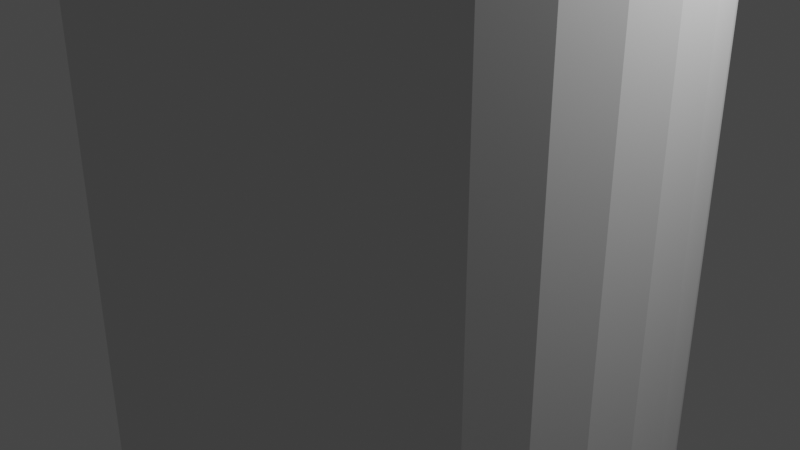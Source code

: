 # Source: ElasticHolder.blend  (saved by Blender 2.93.21; exported with 4.5.12 LTS)
import bpy
from mathutils import Matrix  # noqa: F401  (used for matrix-valued properties, if any)

bpy.ops.wm.read_factory_settings(use_empty=True)
scene = bpy.context.scene
scene.name = 'Scene'

# ---- collections
col_collection = bpy.data.collections.new('Collection'); scene.collection.children.link(col_collection)

# ---- world
world_world = bpy.data.worlds.new('World'); scene.world = world_world
world_world.use_nodes = True; world_world.node_tree.nodes.clear()
_N = world_world.node_tree.nodes; _L = world_world.node_tree.links
n0 = _N.new('ShaderNodeOutputWorld'); n0.name = 'World Output'; n0.location = (300, 300)
n1 = _N.new('ShaderNodeBackground'); n1.name = 'Background'; n1.location = (10, 300)
n1.inputs[0].default_value = (0.05088, 0.05088, 0.05088, 1.0)
_L.new(n1.outputs[0], n0.inputs[0])
n0.is_active_output = True
world_world.color = (0.05088, 0.05088, 0.05088)
world_world.use_sun_shadow = False
world_world.sun_shadow_jitter_overblur = 0.0

# ---- cameras
cam_camera = bpy.data.cameras.new('Camera')
cam_camera.clip_end = 100.0
cam_camera.ortho_scale = 7.314

# ---- lights
light_light = bpy.data.lights.new('Light', 'POINT')
light_light.transmission_factor = 0.0
light_light.energy = 1000.0
light_light.shadow_soft_size = 0.1
light_light.shadow_maximum_resolution = 0.006
light_light.use_absolute_resolution = True

# ---- meshes
me_cylinder = bpy.data.meshes.new('Cylinder')
me_cylinder.from_pydata([(0.0, 1.0, -1.0), (0.0, 1.0, 1.0), (0.1951, 0.9808, -1.0), (0.1951, 0.9808, 1.0), (0.3827, 0.9239, -1.0), (0.3827, 0.9239, 1.0), (0.5556, 0.8315, -1.0), (0.5556, 0.8315, 1.0), (0.7071, 0.7071, -1.0), (0.7071, 0.7071, 1.0), (0.8315, 0.5556, -1.0), (0.8315, 0.5556, 1.0), (0.9239, 0.3827, -1.0), (0.9239, 0.3827, 1.0), (0.9808, 0.1951, -1.0), (0.9808, 0.1951, 1.0), (1.0, -4.371e-08, -1.0), (1.0, -4.371e-08, 1.0), (0.9808, -0.1951, -1.0), (0.9808, -0.1951, 1.0), (0.9239, -0.3827, -1.0), (0.9239, -0.3827, 1.0), (0.8315, -0.5556, -1.0), (0.8315, -0.5556, 1.0), (0.7071, -0.7071, -1.0), (0.7071, -0.7071, 1.0), (0.5556, -0.8315, -1.0), (0.5556, -0.8315, 1.0), (0.3827, -0.9239, -1.0), (0.3827, -0.9239, 1.0), (0.1951, -0.9808, -1.0), (0.1951, -0.9808, 1.0), (-8.742e-08, -1.0, -1.0), (-8.742e-08, -1.0, 1.0), (-0.1951, -0.9808, -1.0), (-0.1951, -0.9808, 1.0), (-0.3827, -0.9239, -1.0), (-0.3827, -0.9239, 1.0), (-0.5556, -0.8315, -1.0), (-0.5556, -0.8315, 1.0), (-0.7071, -0.7071, -1.0), (-0.7071, -0.7071, 1.0), (-0.8315, -0.5556, -1.0), (-0.8315, -0.5556, 1.0), (-0.9239, -0.3827, -1.0), (-0.9239, -0.3827, 1.0), (-0.9808, -0.1951, -1.0), (-0.9808, -0.1951, 1.0), (-1.0, 1.192e-08, -1.0), (-1.0, 1.192e-08, 1.0), (-0.9808, 0.1951, -1.0), (-0.9808, 0.1951, 1.0), (-0.9239, 0.3827, -1.0), (-0.9239, 0.3827, 1.0), (-0.8315, 0.5556, -1.0), (-0.8315, 0.5556, 1.0), (-0.7071, 0.7071, -1.0), (-0.7071, 0.7071, 1.0), (-0.5556, 0.8315, -1.0), (-0.5556, 0.8315, 1.0), (-0.3827, 0.9239, -1.0), (-0.3827, 0.9239, 1.0), (-0.1951, 0.9808, -1.0), (-0.1951, 0.9808, 1.0), (0.1112, -0.559, -1.0), (0.1112, -0.559, 1.0), (-4.94e-08, -0.57, -1.0), (-4.974e-08, -0.57, 1.0), (-0.2181, -0.5266, 1.0), (-0.1112, -0.559, 1.0), (0.2181, -0.5266, 1.0), (0.4031, -0.4031, 1.0), (0.3167, -0.4739, 1.0), (0.4739, 0.3167, 1.0), (0.57, -2.535e-08, 1.0), (0.559, -0.1112, 1.0), (0.559, 0.1112, 1.0), (0.4739, -0.3167, 1.0), (0.5266, -0.2181, 1.0), (-0.1112, -0.559, -1.0), (0.5266, 0.2181, 1.0), (-0.2181, -0.5266, -1.0), (-0.3167, -0.4739, -1.0), (-0.3167, -0.4739, 1.0), (-0.57, 6.363e-09, 1.0), (-0.5266, -0.2181, 1.0), (-0.559, -0.1112, 1.0), (-0.559, 0.1112, 1.0), (-0.4031, -0.4031, 1.0), (-0.4739, -0.3167, 1.0), (-0.4739, 0.3167, 1.0), (-0.4031, -0.4031, -1.0), (-0.5266, 0.2181, 1.0), (-0.4031, 0.4031, 1.0), (-0.1112, 0.559, 1.0), (-0.2181, 0.5266, 1.0), (-0.3167, 0.4739, 1.0), (0.1112, 0.559, 1.0), (0.3167, 0.4739, 1.0), (0.4031, 0.4031, 1.0), (0.2181, 0.5266, 1.0), (9.313e-11, 0.57, 1.0), (-0.4739, -0.3167, -1.0), (-0.5266, -0.2181, -1.0), (-0.559, -0.1112, -1.0), (0.3167, -0.4739, -1.0), (0.2181, -0.5266, -1.0), (0.4739, -0.3167, -1.0), (0.4739, 0.3167, -1.0), (-0.57, 5.431e-09, -1.0), (0.57, -2.628e-08, -1.0), (0.559, -0.1112, -1.0), (0.559, 0.1112, -1.0), (0.5266, -0.2181, -1.0), (0.5266, 0.2181, -1.0), (0.4031, -0.4031, -1.0), (-0.559, 0.1112, -1.0), (-0.5266, 0.2181, -1.0), (-0.4739, 0.3167, -1.0), (-0.4031, 0.4031, -1.0), (-0.1112, 0.559, -1.0), (-0.2181, 0.5266, -1.0), (0.2181, 0.5266, -1.0), (0.1112, 0.559, -1.0), (0.4031, 0.4031, -1.0), (0.3167, 0.4739, -1.0), (4.346e-10, 0.57, -1.0), (-0.3167, 0.4739, -1.0)], [], [(0, 1, 3, 2), (2, 3, 5, 4), (4, 5, 7, 6), (6, 7, 9, 8), (8, 9, 11, 10), (10, 11, 13, 12), (12, 13, 15, 14), (14, 15, 17, 16), (16, 17, 19, 18), (18, 19, 21, 20), (20, 21, 23, 22), (22, 23, 25, 24), (24, 25, 27, 26), (26, 27, 29, 28), (28, 29, 31, 30), (30, 31, 33, 32), (32, 33, 35, 34), (34, 35, 37, 36), (36, 37, 39, 38), (38, 39, 41, 40), (40, 41, 43, 42), (42, 43, 45, 44), (44, 45, 47, 46), (46, 47, 49, 48), (48, 49, 51, 50), (50, 51, 53, 52), (52, 53, 55, 54), (54, 55, 57, 56), (56, 57, 59, 58), (58, 59, 61, 60), (35, 33, 31, 29, 27, 25, 71, 72, 70, 65, 67, 69, 68, 83, 88, 89, 85, 86, 84, 87, 92, 90, 93, 96, 95, 94, 101, 97, 100, 98, 99, 9, 7, 5, 3, 1, 63, 61, 59, 57, 55, 53, 51, 49, 47, 45, 43, 41, 39, 37), (21, 19, 17, 15, 13, 11, 9, 99, 73, 80, 76, 74, 75, 78, 77, 71, 25, 23), (60, 61, 63, 62), (62, 63, 1, 0), (124, 8, 10, 12, 14, 16, 18, 20, 22, 24, 115, 107, 113, 111, 110, 112, 114, 108), (2, 4, 6, 8, 124, 125, 122, 123, 126, 120, 121, 127, 119, 118, 117, 116, 109, 104, 103, 102, 91, 82, 81, 79, 66, 64, 106, 105, 115, 24, 26, 28, 30, 32, 34, 36, 38, 40, 42, 44, 46, 48, 50, 52, 54, 56, 58, 60, 62, 0), (123, 97, 101, 126), (122, 100, 97, 123), (125, 98, 100, 122), (124, 99, 98, 125), (73, 99, 124, 108), (80, 73, 108, 114), (76, 80, 114, 112), (74, 76, 112, 110), (75, 74, 110, 111), (78, 75, 111, 113), (77, 78, 113, 107), (71, 77, 107, 115), (72, 71, 115, 105), (70, 72, 105, 106), (106, 64, 65, 70), (67, 65, 64, 66), (69, 67, 66, 79), (68, 69, 79, 81), (83, 68, 81, 82), (88, 83, 82, 91), (102, 89, 88, 91), (103, 85, 89, 102), (104, 86, 85, 103), (109, 84, 86, 104), (116, 87, 84, 109), (117, 92, 87, 116), (118, 90, 92, 117), (119, 93, 90, 118), (127, 96, 93, 119), (121, 95, 96, 127), (120, 94, 95, 121), (126, 101, 94, 120)])
_uv = me_cylinder.uv_layers.new(name='UVMap')
_uv.uv.foreach_set('vector', [1.0, 0.5, 1.0, 1.0, 0.9688, 1.0, 0.9688, 0.5, 0.9688, 0.5, 0.9688, 1.0, 0.9375, 1.0, 0.9375, 0.5, 0.9375, 0.5, 0.9375, 1.0, 0.9062, 1.0, 0.9062, 0.5, 0.9062, 0.5, 0.9062, 1.0, 0.875, 1.0, 0.875, 0.5, 0.875, 0.5, 0.875, 1.0, 0.8438, 1.0, 0.8438, 0.5, 0.8438, 0.5, 0.8438, 1.0, 0.8125, 1.0, 0.8125, 0.5, 0.8125, 0.5, 0.8125, 1.0, 0.7812, 1.0, 0.7812, 0.5, 0.7812, 0.5, 0.7812, 1.0, 0.75, 1.0, 0.75, 0.5, 0.75, 0.5, 0.75, 1.0, 0.7188, 1.0, 0.7188, 0.5, 0.7188, 0.5, 0.7188, 1.0, 0.6875, 1.0, 0.6875, 0.5, 0.6875, 0.5, 0.6875, 1.0, 0.6562, 1.0, 0.6562, 0.5, 0.6562, 0.5, 0.6562, 1.0, 0.625, 1.0, 0.625, 0.5, 0.625, 0.5, 0.625, 1.0, 0.5938, 1.0, 0.5938, 0.5, 0.5938, 0.5, 0.5938, 1.0, 0.5625, 1.0, 0.5625, 0.5, 0.5625, 0.5, 0.5625, 1.0, 0.5312, 1.0, 0.5312, 0.5, 0.5312, 0.5, 0.5312, 1.0, 0.5, 1.0, 0.5, 0.5, 0.5, 0.5, 0.5, 1.0, 0.4688, 1.0, 0.4688, 0.5, 0.4688, 0.5, 0.4688, 1.0, 0.4375, 1.0, 0.4375, 0.5, 0.4375, 0.5, 0.4375, 1.0, 0.4062, 1.0, 0.4062, 0.5, 0.4062, 0.5, 0.4062, 1.0, 0.375, 1.0, 0.375, 0.5, 0.375, 0.5, 0.375, 1.0, 0.3438, 1.0, 0.3438, 0.5, 0.3438, 0.5, 0.3438, 1.0, 0.3125, 1.0, 0.3125, 0.5, 0.3125, 0.5, 0.3125, 1.0, 0.2812, 1.0, 0.2812, 0.5, 0.2812, 0.5, 0.2812, 1.0, 0.25, 1.0, 0.25, 0.5, 0.25, 0.5, 0.25, 1.0, 0.2188, 1.0, 0.2188, 0.5, 0.2188, 0.5, 0.2188, 1.0, 0.1875, 1.0, 0.1875, 0.5, 0.1875, 0.5, 0.1875, 1.0, 0.1562, 1.0, 0.1562, 0.5, 0.1562, 0.5, 0.1562, 1.0, 0.125, 1.0, 0.125, 0.5, 0.125, 0.5, 0.125, 1.0, 0.09375, 1.0, 0.09375, 0.5, 0.09375, 0.5, 0.09375, 1.0, 0.0625, 1.0, 0.0625, 0.5, 0.2032, 0.01461, 0.25, 0.01, 0.2968, 0.01461, 0.3418, 0.02827, 0.3833, 0.05045, 0.4197, 0.08029, 0.3518, 0.1482, 0.33, 0.1303, 0.3051, 0.117, 0.2781, 0.1088, 0.25, 0.106, 0.2219, 0.1088, 0.1949, 0.117, 0.17, 0.1303, 0.1482, 0.1482, 0.1303, 0.17, 0.117, 0.1949, 0.1088, 0.2219, 0.106, 0.25, 0.1088, 0.2781, 0.117, 0.3051, 0.1303, 0.33, 0.1482, 0.3518, 0.17, 0.3697, 0.1949, 0.383, 0.2219, 0.3912, 0.25, 0.394, 0.2781, 0.3912, 0.3051, 0.383, 0.33, 0.3697, 0.3518, 0.3518, 0.4197, 0.4197, 0.3833, 0.4496, 0.3418, 0.4717, 0.2968, 0.4854, 0.25, 0.49, 0.2032, 0.4854, 0.1582, 0.4717, 0.1167, 0.4496, 0.08029, 0.4197, 0.05045, 0.3833, 0.02827, 0.3418, 0.01461, 0.2968, 0.01, 0.25, 0.01461, 0.2032, 0.02827, 0.1582, 0.05045, 0.1167, 0.08029, 0.08029, 0.1167, 0.05045, 0.1582, 0.02827, 0.4717, 0.1582, 0.4854, 0.2032, 0.49, 0.25, 0.4854, 0.2968, 0.4717, 0.3418, 0.4496, 0.3833, 0.4197, 0.4197, 0.3518, 0.3518, 0.3697, 0.33, 0.383, 0.3051, 0.3912, 0.2781, 0.394, 0.25, 0.3912, 0.2219, 0.383, 0.1949, 0.3697, 0.17, 0.3518, 0.1482, 0.4197, 0.08029, 0.4496, 0.1167, 0.0625, 0.5, 0.0625, 1.0, 0.03125, 1.0, 0.03125, 0.5, 0.03125, 0.5, 0.03125, 1.0, 0.0, 1.0, 0.0, 0.5, 0.8518, 0.3518, 0.9197, 0.4197, 0.9496, 0.3833, 0.9717, 0.3418, 0.9854, 0.2968, 0.99, 0.25, 0.9854, 0.2032, 0.9717, 0.1582, 0.9496, 0.1167, 0.9197, 0.08029, 0.8518, 0.1482, 0.8697, 0.17, 0.883, 0.1949, 0.8912, 0.2219, 0.894, 0.25, 0.8912, 0.2781, 0.883, 0.3051, 0.8697, 0.33, 0.7968, 0.4854, 0.8418, 0.4717, 0.8833, 0.4496, 0.9197, 0.4197, 0.8518, 0.3518, 0.83, 0.3697, 0.8051, 0.383, 0.7781, 0.3912, 0.75, 0.394, 0.7219, 0.3912, 0.6949, 0.383, 0.67, 0.3697, 0.6482, 0.3518, 0.6303, 0.33, 0.617, 0.3051, 0.6088, 0.2781, 0.606, 0.25, 0.6088, 0.2219, 0.617, 0.1949, 0.6303, 0.17, 0.6482, 0.1482, 0.67, 0.1303, 0.6949, 0.117, 0.7219, 0.1088, 0.75, 0.106, 0.7781, 0.1088, 0.8051, 0.117, 0.83, 0.1303, 0.8518, 0.1482, 0.9197, 0.08029, 0.8833, 0.05045, 0.8418, 0.02827, 0.7968, 0.01461, 0.75, 0.01, 0.7032, 0.01461, 0.6582, 0.02827, 0.6167, 0.05045, 0.5803, 0.08029, 0.5504, 0.1167, 0.5283, 0.1582, 0.5146, 0.2032, 0.51, 0.25, 0.5146, 0.2968, 0.5283, 0.3418, 0.5504, 0.3833, 0.5803, 0.4197, 0.6167, 0.4496, 0.6582, 0.4717, 0.7032, 0.4854, 0.75, 0.49, 0.9688, 0.55, 0.9688, 0.95, 1.0, 0.95, 1.0, 0.55, 0.9375, 0.55, 0.9375, 0.95, 0.9688, 0.95, 0.9688, 0.55, 0.9062, 0.55, 0.9062, 0.95, 0.9375, 0.95, 0.9375, 0.55, 0.875, 0.55, 0.875, 0.95, 0.9062, 0.95, 0.9062, 0.55, 0.8438, 0.95, 0.875, 0.95, 0.875, 0.55, 0.8438, 0.55, 0.8125, 0.95, 0.8438, 0.95, 0.8438, 0.55, 0.8125, 0.55, 0.7812, 0.95, 0.8125, 0.95, 0.8125, 0.55, 0.7812, 0.55, 0.75, 0.95, 0.7812, 0.95, 0.7812, 0.55, 0.75, 0.55, 0.7187, 0.95, 0.75, 0.95, 0.75, 0.55, 0.7188, 0.55, 0.6875, 0.95, 0.7188, 0.95, 0.7187, 0.55, 0.6875, 0.55, 0.6562, 0.95, 0.6875, 0.95, 0.6875, 0.55, 0.6562, 0.55, 0.625, 0.95, 0.6562, 0.95, 0.6563, 0.55, 0.625, 0.55, 0.5938, 0.95, 0.625, 0.95, 0.625, 0.55, 0.5938, 0.55, 0.5625, 0.95, 0.5938, 0.95, 0.5938, 0.55, 0.5625, 0.55, 0.5625, 0.55, 0.5312, 0.55, 0.5312, 0.95, 0.5625, 0.95, 0.5, 0.95, 0.5312, 0.95, 0.5312, 0.55, 0.5, 0.55, 0.4688, 0.95, 0.5, 0.95, 0.5, 0.55, 0.4688, 0.55, 0.4375, 0.95, 0.4688, 0.95, 0.4688, 0.55, 0.4375, 0.55, 0.4062, 0.95, 0.4375, 0.95, 0.4375, 0.55, 0.4062, 0.55, 0.375, 0.95, 0.4062, 0.95, 0.4062, 0.55, 0.375, 0.55, 0.3438, 0.55, 0.3438, 0.95, 0.375, 0.95, 0.375, 0.55, 0.3125, 0.55, 0.3125, 0.95, 0.3438, 0.95, 0.3438, 0.55, 0.2812, 0.55, 0.2812, 0.95, 0.3125, 0.95, 0.3125, 0.55, 0.25, 0.55, 0.25, 0.95, 0.2812, 0.95, 0.2812, 0.55, 0.2188, 0.55, 0.2187, 0.95, 0.25, 0.95, 0.25, 0.55, 0.1875, 0.55, 0.1875, 0.95, 0.2188, 0.95, 0.2187, 0.55, 0.1562, 0.55, 0.1562, 0.95, 0.1875, 0.95, 0.1875, 0.55, 0.125, 0.55, 0.125, 0.95, 0.1562, 0.95, 0.1562, 0.55, 0.09375, 0.55, 0.09375, 0.95, 0.125, 0.95, 0.125, 0.55, 0.0625, 0.55, 0.0625, 0.95, 0.09375, 0.95, 0.09375, 0.55, 0.03125, 0.55, 0.03125, 0.95, 0.0625, 0.95, 0.0625, 0.55, 0.0, 0.55, 0.0, 0.95, 0.03125, 0.95, 0.03125, 0.55])
me_cylinder.use_remesh_fix_poles = True
me_cylinder.use_remesh_preserve_attributes = False
me_cylinder.update()

# ---- objects
ob_light = bpy.data.objects.new('Light', light_light)
ob_camera = bpy.data.objects.new('Camera', cam_camera)
ob_cylinder = bpy.data.objects.new('Cylinder', me_cylinder)

# ---- transforms, parenting, visibility, modifiers, constraints
ob_light.location = (4.076, 1.005, 5.904)
ob_light.rotation_euler = (0.6503, 0.05522, 1.866)
ob_light.lock_rotations_4d = False
ob_light.empty_display_type = 'ARROWS'
ob_light.color = (0.0, 0.0, 0.0, 0.0)
ob_light.lineart.crease_threshold = 0.0
ob_camera.location = (7.359, -6.926, 4.958)
ob_camera.rotation_euler = (1.109, 0.0, 0.8149)
ob_camera.lock_rotations_4d = False
ob_camera.empty_display_type = 'ARROWS'
ob_camera.color = (0.0, 0.0, 0.0, 0.0)
ob_camera.display_type = 'WIRE'
ob_camera.lineart.crease_threshold = 0.0
ob_cylinder.location = (0.0, 0.0, 0.0)
ob_cylinder.scale = (3.0, 3.0, 4.5)
_m = ob_cylinder.modifiers.new('Bevel', 'BEVEL')

# ---- collection membership
col_collection.objects.link(ob_light)
col_collection.objects.link(ob_camera)
col_collection.objects.link(ob_cylinder)

# ---- scene / render settings (as saved in the file)
scene.camera = ob_camera
scene.frame_start = 1; scene.frame_end = 250; scene.frame_set(1)
scene.render.engine = 'BLENDER_EEVEE_NEXT'
scene.cycles.use_denoising = False
scene.cycles.samples = 128
scene.cycles.sampling_pattern = 'TABULATED_SOBOL'
scene.cycles.use_adaptive_sampling = False
scene.cycles.use_light_tree = False
scene.view_settings.view_transform = 'Filmic'
bpy.context.view_layer.update()
